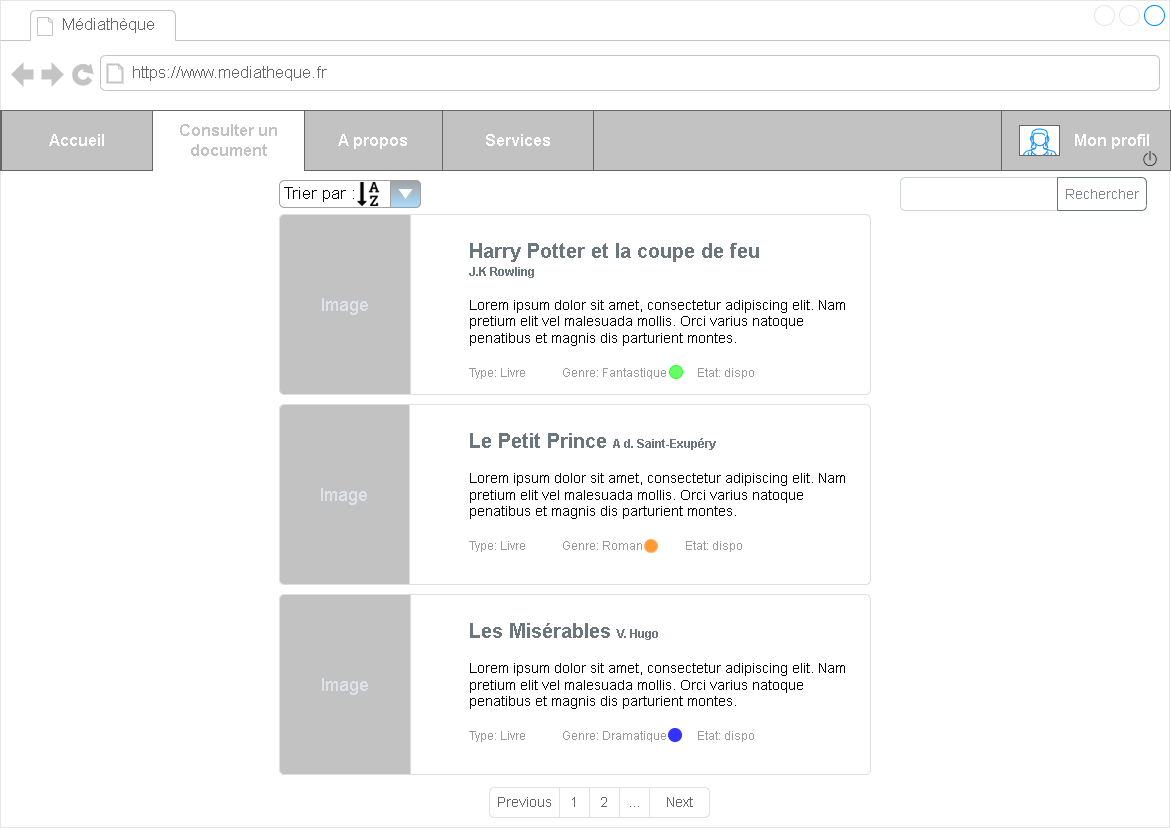

The diagram above was exported from draw.io. Its source (the exported page's mxGraphModel, read from the mxfile embedded in the PNG):
<mxGraphModel dx="2550" dy="1591" grid="1" gridSize="10" guides="1" tooltips="1" connect="1" arrows="1" fold="1" page="1" pageScale="1" pageWidth="1169" pageHeight="827" math="0" shadow="0">
  <root>
    <mxCell id="6pEGalEXN988fHv8bkiI-0" />
    <mxCell id="6pEGalEXN988fHv8bkiI-1" parent="6pEGalEXN988fHv8bkiI-0" />
    <mxCell id="jw-sKJdZKyoYY7lRWgD9-2" value="" style="ellipse;whiteSpace=wrap;html=1;aspect=fixed;shadow=0;labelBackgroundColor=default;strokeColor=#FFFF33;fillColor=#FFFF33;" parent="6pEGalEXN988fHv8bkiI-1" vertex="1">
      <mxGeometry x="-525" y="-288" width="13" height="13" as="geometry" />
    </mxCell>
    <mxCell id="6PWRT6hDFYkpvlV65UBd-0" value="" style="strokeWidth=1;shadow=0;dashed=0;align=center;html=1;shape=mxgraph.mockup.containers.browserWindow;rSize=0;strokeColor=#E6E6E6;strokeColor2=#008cff;strokeColor3=#c4c4c4;mainText=,;recursiveResize=0;" parent="6pEGalEXN988fHv8bkiI-1" vertex="1">
      <mxGeometry x="-1169" y="-827" width="1169" height="827" as="geometry" />
    </mxCell>
    <mxCell id="6PWRT6hDFYkpvlV65UBd-1" value="Médiathèque" style="strokeWidth=1;shadow=0;dashed=0;align=center;html=1;shape=mxgraph.mockup.containers.anchor;fontSize=17;fontColor=#666666;align=left;" parent="6PWRT6hDFYkpvlV65UBd-0" vertex="1">
      <mxGeometry x="60" y="12" width="150" height="26" as="geometry" />
    </mxCell>
    <mxCell id="6PWRT6hDFYkpvlV65UBd-2" value="https://www.mediatheque.fr" style="strokeWidth=1;shadow=0;dashed=0;align=center;html=1;shape=mxgraph.mockup.containers.anchor;rSize=0;fontSize=17;fontColor=#666666;align=left;" parent="6PWRT6hDFYkpvlV65UBd-0" vertex="1">
      <mxGeometry x="130" y="60" width="250" height="26" as="geometry" />
    </mxCell>
    <mxCell id="6PWRT6hDFYkpvlV65UBd-4" value="" style="rounded=0;whiteSpace=wrap;html=1;strokeColor=#A1A1A1;" parent="6PWRT6hDFYkpvlV65UBd-0" vertex="1">
      <mxGeometry y="110" width="1160" height="60" as="geometry" />
    </mxCell>
    <mxCell id="v8ZEa6mfONF1BPQ4MSxp-20" value="" style="html=1;shadow=0;dashed=0;shape=mxgraph.bootstrap.rrect;rSize=5;strokeColor=#CED4DA;html=1;whiteSpace=wrap;fillColor=#FFFFFF;fontColor=#7D868C;align=left;spacingLeft=0;spacing=15;fontSize=14;" parent="6PWRT6hDFYkpvlV65UBd-0" vertex="1">
      <mxGeometry x="900" y="177" width="227" height="33" as="geometry" />
    </mxCell>
    <mxCell id="v8ZEa6mfONF1BPQ4MSxp-21" value="Rechercher" style="html=1;shadow=0;dashed=0;shape=mxgraph.bootstrap.rightButton;strokeColor=#6C757D;gradientColor=inherit;fontColor=inherit;fillColor=inherit;rSize=5;perimeter=none;whiteSpace=wrap;resizeHeight=1;fontSize=14;" parent="v8ZEa6mfONF1BPQ4MSxp-20" vertex="1">
      <mxGeometry x="1" width="89" height="33" relative="1" as="geometry">
        <mxPoint x="-70" as="offset" />
      </mxGeometry>
    </mxCell>
    <mxCell id="v8ZEa6mfONF1BPQ4MSxp-18" value="&lt;b style=&quot;color: rgb(108 , 118 , 125)&quot;&gt;&lt;font style=&quot;font-size: 20px&quot;&gt;Les Misérables&amp;nbsp;&lt;/font&gt;&lt;font style=&quot;font-size: 12px&quot;&gt;V. Hugo&lt;/font&gt;&lt;br&gt;&lt;br style=&quot;font-size: 10px&quot;&gt;&lt;/b&gt;&lt;span style=&quot;font-family: &amp;#34;open sans&amp;#34; , &amp;#34;arial&amp;#34; , sans-serif ; text-align: justify ; background-color: rgb(255 , 255 , 255)&quot;&gt;Lorem ipsum dolor sit amet, consectetur adipiscing elit. Nam pretium elit vel malesuada mollis. Orci varius natoque penatibus et magnis dis parturient montes.&amp;nbsp;&lt;/span&gt;&lt;br&gt;&lt;br&gt;&lt;font color=&quot;#999999&quot;&gt;&lt;span style=&quot;font-size: 12px&quot;&gt;Type: Livre&amp;nbsp; &amp;nbsp; &amp;nbsp; &amp;nbsp; &amp;nbsp; &amp;nbsp; Genre: Dramatique&amp;nbsp; &amp;nbsp; &amp;nbsp; &amp;nbsp; &amp;nbsp; Etat: dispo&lt;/span&gt;&lt;/font&gt;" style="html=1;shadow=0;dashed=0;shape=mxgraph.bootstrap.rrect;rSize=5;strokeColor=#DFDFDF;html=1;whiteSpace=wrap;fillColor=#ffffff;fontColor=#000000;verticalAlign=top;align=left;spacing=20;fontSize=14;spacingLeft=170;" parent="6PWRT6hDFYkpvlV65UBd-0" vertex="1">
      <mxGeometry x="279" y="594" width="591" height="180" as="geometry" />
    </mxCell>
    <mxCell id="v8ZEa6mfONF1BPQ4MSxp-19" value="Image" style="html=1;shadow=0;dashed=0;shape=mxgraph.bootstrap.leftButton;rSize=5;perimeter=none;whiteSpace=wrap;fillColor=#C2C2C2;strokeColor=#DFDFDF;fontColor=#DEE2E6;resizeWidth=1;fontSize=18;" parent="v8ZEa6mfONF1BPQ4MSxp-18" vertex="1">
      <mxGeometry width="131.15" height="180" relative="1" as="geometry" />
    </mxCell>
    <mxCell id="jw-sKJdZKyoYY7lRWgD9-3" value="" style="ellipse;whiteSpace=wrap;html=1;aspect=fixed;shadow=0;labelBackgroundColor=default;strokeColor=#3333FF;fillColor=#3333FF;" parent="v8ZEa6mfONF1BPQ4MSxp-18" vertex="1">
      <mxGeometry x="389" y="134" width="13" height="13" as="geometry" />
    </mxCell>
    <mxCell id="v8ZEa6mfONF1BPQ4MSxp-16" value="&lt;b style=&quot;color: rgb(108 , 118 , 125)&quot;&gt;&lt;font style=&quot;font-size: 20px&quot;&gt;Le Petit Prince &lt;/font&gt;&lt;font style=&quot;font-size: 12px&quot;&gt;A d. Saint-Exupéry&lt;/font&gt;&lt;br&gt;&lt;br style=&quot;font-size: 10px&quot;&gt;&lt;/b&gt;&lt;span style=&quot;font-family: &amp;#34;open sans&amp;#34; , &amp;#34;arial&amp;#34; , sans-serif ; text-align: justify ; background-color: rgb(255 , 255 , 255)&quot;&gt;Lorem ipsum dolor sit amet, consectetur adipiscing elit. Nam pretium elit vel malesuada mollis. Orci varius natoque penatibus et magnis dis parturient montes.&amp;nbsp;&lt;/span&gt;&lt;br&gt;&lt;br&gt;&lt;font color=&quot;#999999&quot;&gt;&lt;span style=&quot;font-size: 12px&quot;&gt;Type: Livre&amp;nbsp; &amp;nbsp; &amp;nbsp; &amp;nbsp; &amp;nbsp; &amp;nbsp; Genre: Roman&amp;nbsp; &amp;nbsp; &amp;nbsp; &amp;nbsp; &amp;nbsp; &amp;nbsp; &amp;nbsp; Etat: dispo&lt;/span&gt;&lt;/font&gt;" style="html=1;shadow=0;dashed=0;shape=mxgraph.bootstrap.rrect;rSize=5;strokeColor=#DFDFDF;html=1;whiteSpace=wrap;fillColor=#ffffff;fontColor=#000000;verticalAlign=top;align=left;spacing=20;fontSize=14;spacingLeft=170;" parent="6PWRT6hDFYkpvlV65UBd-0" vertex="1">
      <mxGeometry x="279" y="404" width="591" height="180" as="geometry" />
    </mxCell>
    <mxCell id="v8ZEa6mfONF1BPQ4MSxp-17" value="Image" style="html=1;shadow=0;dashed=0;shape=mxgraph.bootstrap.leftButton;rSize=5;perimeter=none;whiteSpace=wrap;fillColor=#C2C2C2;strokeColor=#DFDFDF;fontColor=#DEE2E6;resizeWidth=1;fontSize=18;" parent="v8ZEa6mfONF1BPQ4MSxp-16" vertex="1">
      <mxGeometry width="130" height="180" relative="1" as="geometry" />
    </mxCell>
    <mxCell id="NNoTAnvwdr5aqvqmSrYG-0" value="" style="ellipse;whiteSpace=wrap;html=1;aspect=fixed;shadow=0;labelBackgroundColor=default;strokeColor=#FFB366;fillColor=#FF9933;" parent="v8ZEa6mfONF1BPQ4MSxp-16" vertex="1">
      <mxGeometry x="365" y="135" width="13" height="13" as="geometry" />
    </mxCell>
    <mxCell id="v8ZEa6mfONF1BPQ4MSxp-8" value="&lt;b style=&quot;color: rgb(108 , 118 , 125)&quot;&gt;&lt;span style=&quot;font-size: 20px&quot;&gt;Harry Potter et la coupe de feu&lt;/span&gt;&lt;br&gt;&lt;font style=&quot;font-size: 12px&quot;&gt;J.K Rowling&lt;/font&gt;&lt;br&gt;&lt;br style=&quot;font-size: 10px&quot;&gt;&lt;/b&gt;&lt;span style=&quot;font-family: &amp;#34;open sans&amp;#34; , &amp;#34;arial&amp;#34; , sans-serif ; text-align: justify ; background-color: rgb(255 , 255 , 255)&quot;&gt;Lorem ipsum dolor sit amet, consectetur adipiscing elit. Nam pretium elit vel malesuada mollis. Orci varius natoque penatibus et magnis dis parturient montes.&amp;nbsp;&lt;/span&gt;&lt;br&gt;&lt;br&gt;&lt;font color=&quot;#999999&quot;&gt;&lt;span style=&quot;font-size: 12px&quot;&gt;Type: Livre&amp;nbsp; &amp;nbsp; &amp;nbsp; &amp;nbsp; &amp;nbsp; &amp;nbsp; Genre: Fantastique&amp;nbsp; &amp;nbsp; &amp;nbsp; &amp;nbsp; &amp;nbsp; Etat: dispo&lt;/span&gt;&lt;/font&gt;" style="html=1;shadow=0;dashed=0;shape=mxgraph.bootstrap.rrect;rSize=5;strokeColor=#DFDFDF;html=1;whiteSpace=wrap;fillColor=#ffffff;fontColor=#000000;verticalAlign=top;align=left;spacing=20;fontSize=14;spacingLeft=170;" parent="6PWRT6hDFYkpvlV65UBd-0" vertex="1">
      <mxGeometry x="279" y="214" width="591" height="180" as="geometry" />
    </mxCell>
    <mxCell id="v8ZEa6mfONF1BPQ4MSxp-9" value="Image" style="html=1;shadow=0;dashed=0;shape=mxgraph.bootstrap.leftButton;rSize=5;perimeter=none;whiteSpace=wrap;fillColor=#C2C2C2;strokeColor=#DFDFDF;fontColor=#DEE2E6;resizeWidth=1;fontSize=18;" parent="v8ZEa6mfONF1BPQ4MSxp-8" vertex="1">
      <mxGeometry width="131.15" height="180" relative="1" as="geometry" />
    </mxCell>
    <mxCell id="jw-sKJdZKyoYY7lRWgD9-1" value="" style="ellipse;whiteSpace=wrap;html=1;aspect=fixed;shadow=0;labelBackgroundColor=default;strokeColor=#33FF33;fillColor=#66FF66;" parent="v8ZEa6mfONF1BPQ4MSxp-8" vertex="1">
      <mxGeometry x="390" y="151" width="13" height="13" as="geometry" />
    </mxCell>
    <mxCell id="oddmXd4pqLXdKhyzwtCt-15" value="Trier par :&amp;nbsp;" style="strokeWidth=1;shadow=0;dashed=0;align=center;html=1;shape=mxgraph.mockup.forms.comboBox;align=left;fillColor2=#aaddff;mainText=;fontSize=17;spacingLeft=3;labelBackgroundColor=default;fillColor=#A1A1A1;strokeColor=#A1A1A1;" parent="6PWRT6hDFYkpvlV65UBd-0" vertex="1">
      <mxGeometry x="279" y="180" width="141" height="27" as="geometry" />
    </mxCell>
    <mxCell id="oddmXd4pqLXdKhyzwtCt-16" value="" style="shape=image;html=1;verticalAlign=top;verticalLabelPosition=bottom;labelBackgroundColor=#ffffff;imageAspect=0;aspect=fixed;image=https://cdn2.iconfinder.com/data/icons/font-awesome/1792/sort-alpha-asc-128.png;shadow=0;fontColor=default;strokeColor=#A1A1A1;fillColor=#A1A1A1;gradientColor=#000000;" parent="6PWRT6hDFYkpvlV65UBd-0" vertex="1">
      <mxGeometry x="356" y="182" width="24" height="24" as="geometry" />
    </mxCell>
    <mxCell id="oddmXd4pqLXdKhyzwtCt-5" value="" style="html=1;shadow=0;dashed=0;shape=mxgraph.bootstrap.rrect;rSize=5;strokeColor=#DEE2E6;html=1;whiteSpace=wrap;fillColor=#ffffff;fontColor=#666666;fontSize=14;" parent="6PWRT6hDFYkpvlV65UBd-0" vertex="1">
      <mxGeometry x="489" y="787" width="220" height="30" as="geometry" />
    </mxCell>
    <mxCell id="oddmXd4pqLXdKhyzwtCt-6" value="Previous" style="strokeColor=inherit;fillColor=inherit;gradientColor=inherit;fontColor=inherit;html=1;shadow=0;dashed=0;shape=mxgraph.bootstrap.leftButton;rSize=5;perimeter=none;whiteSpace=wrap;resizeHeight=1;fontSize=14;" parent="oddmXd4pqLXdKhyzwtCt-5" vertex="1">
      <mxGeometry width="70" height="30" relative="1" as="geometry" />
    </mxCell>
    <mxCell id="oddmXd4pqLXdKhyzwtCt-7" value="1" style="strokeColor=inherit;fillColor=inherit;gradientColor=inherit;fontColor=inherit;html=1;shadow=0;dashed=0;perimeter=none;whiteSpace=wrap;resizeHeight=1;fontSize=14;" parent="oddmXd4pqLXdKhyzwtCt-5" vertex="1">
      <mxGeometry width="30" height="30" relative="1" as="geometry">
        <mxPoint x="70" as="offset" />
      </mxGeometry>
    </mxCell>
    <mxCell id="oddmXd4pqLXdKhyzwtCt-8" value="2" style="strokeColor=inherit;fillColor=inherit;gradientColor=inherit;fontColor=inherit;html=1;shadow=0;dashed=0;perimeter=none;whiteSpace=wrap;resizeHeight=1;fontSize=14;" parent="oddmXd4pqLXdKhyzwtCt-5" vertex="1">
      <mxGeometry width="30" height="30" relative="1" as="geometry">
        <mxPoint x="100" as="offset" />
      </mxGeometry>
    </mxCell>
    <mxCell id="oddmXd4pqLXdKhyzwtCt-9" value="..." style="strokeColor=inherit;fillColor=inherit;gradientColor=inherit;fontColor=inherit;html=1;shadow=0;dashed=0;perimeter=none;whiteSpace=wrap;resizeHeight=1;fontSize=14;" parent="oddmXd4pqLXdKhyzwtCt-5" vertex="1">
      <mxGeometry width="30" height="30" relative="1" as="geometry">
        <mxPoint x="130" as="offset" />
      </mxGeometry>
    </mxCell>
    <mxCell id="oddmXd4pqLXdKhyzwtCt-10" value="Next" style="strokeColor=inherit;fillColor=inherit;gradientColor=inherit;fontColor=inherit;html=1;shadow=0;dashed=0;shape=mxgraph.bootstrap.rightButton;rSize=5;perimeter=none;whiteSpace=wrap;resizeHeight=1;fontSize=14;" parent="oddmXd4pqLXdKhyzwtCt-5" vertex="1">
      <mxGeometry x="1" width="60" height="30" relative="1" as="geometry">
        <mxPoint x="-60" as="offset" />
      </mxGeometry>
    </mxCell>
    <mxCell id="pBbfcT14cwRcgGWVus7V-0" value="" style="rounded=0;whiteSpace=wrap;html=1;fontSize=12;fontColor=#333333;strokeColor=#666666;fillColor=#C2C2C2;" parent="6PWRT6hDFYkpvlV65UBd-0" vertex="1">
      <mxGeometry y="110" width="1159" height="60" as="geometry" />
    </mxCell>
    <UserObject label="&amp;nbsp; &amp;nbsp; &amp;nbsp; &amp;nbsp; &amp;nbsp; &amp;nbsp; &amp;nbsp;Mon profil" link="data:page/id,lGLJw4ro3tzLa91ZYzbf" id="pBbfcT14cwRcgGWVus7V-6">
      <mxCell style="rounded=0;whiteSpace=wrap;html=1;fontSize=16;fontColor=#FFFFFF;strokeColor=#666666;fillColor=#C2C2C2;align=center;fontStyle=1" parent="6PWRT6hDFYkpvlV65UBd-0" vertex="1">
        <mxGeometry x="1001" y="110" width="169" height="60" as="geometry" />
      </mxCell>
    </UserObject>
    <mxCell id="wp-OK01ZfuuvIfivFxu2-0" value="" style="verticalLabelPosition=bottom;shadow=0;dashed=0;align=center;html=1;verticalAlign=top;strokeWidth=1;shape=mxgraph.mockup.containers.userFemale;strokeColor=#666666;strokeColor2=#008cff;fontSize=12;fontColor=#FFFFFF;fillColor=#FFFFFF;gradientColor=#FFFFFF;" parent="6PWRT6hDFYkpvlV65UBd-0" vertex="1">
      <mxGeometry x="1019" y="125" width="40" height="30" as="geometry" />
    </mxCell>
    <UserObject label="Services" link="data:page/id,1y3C5vE3ofAHqLID96lu" id="6Hn4dbaK_-GFJlBOqGNE-6">
      <mxCell style="rounded=0;whiteSpace=wrap;html=1;fontSize=16;fontColor=#FFFFFF;strokeColor=#666666;fillColor=#C2C2C2;fontStyle=1" parent="6PWRT6hDFYkpvlV65UBd-0" vertex="1">
        <mxGeometry x="442" y="110" width="151" height="60" as="geometry" />
      </mxCell>
    </UserObject>
    <UserObject label="Consulter un document" link="data:page/id,vRAD9Q63Qiz3Y1zbIMJT" id="6Hn4dbaK_-GFJlBOqGNE-7">
      <mxCell style="rounded=0;whiteSpace=wrap;html=1;fontSize=16;strokeColor=#666666;fillColor=#FFFFFF;fontColor=#C2C2C2;fontStyle=1" parent="6PWRT6hDFYkpvlV65UBd-0" vertex="1">
        <mxGeometry x="152" y="110" width="152" height="60" as="geometry" />
      </mxCell>
    </UserObject>
    <mxCell id="6Hn4dbaK_-GFJlBOqGNE-12" value="" style="rounded=0;whiteSpace=wrap;html=1;shadow=0;labelBackgroundColor=none;fontSize=29;strokeColor=#FFFFFF;fillColor=#FFFFFF;" parent="6PWRT6hDFYkpvlV65UBd-0" vertex="1">
      <mxGeometry x="152" y="168.5" width="155" height="1.5" as="geometry" />
    </mxCell>
    <UserObject label="Accueil" link="data:page/id,yl5hMWLeE0mNzgKsfhri" id="6Hn4dbaK_-GFJlBOqGNE-11">
      <mxCell style="rounded=0;whiteSpace=wrap;html=1;fontSize=16;fontColor=#FFFFFF;strokeColor=#666666;fillColor=#C2C2C2;fontStyle=1" parent="6PWRT6hDFYkpvlV65UBd-0" vertex="1">
        <mxGeometry x="1" y="110" width="151" height="60" as="geometry" />
      </mxCell>
    </UserObject>
    <mxCell id="i4k-yJCXX20UQQmHrJsQ-0" value="" style="shape=image;html=1;verticalAlign=top;verticalLabelPosition=bottom;labelBackgroundColor=#ffffff;imageAspect=0;aspect=fixed;image=https://cdn4.iconfinder.com/data/icons/ui-office/512/User_Interface-40-128.png;shadow=0;fontSize=31;fontColor=#C2C2C2;strokeColor=#FFFFFF;fillColor=#666666;gradientColor=#000000;fontStyle=1;strokeWidth=2;" parent="6PWRT6hDFYkpvlV65UBd-0" vertex="1">
      <mxGeometry x="1140" y="148.5" width="20" height="20" as="geometry" />
    </mxCell>
    <UserObject label="A propos" link="data:page/id,FaWUZfU0TmcHPQL3xSgL" id="6Hn4dbaK_-GFJlBOqGNE-10">
      <mxCell style="rounded=0;whiteSpace=wrap;html=1;fontSize=16;strokeColor=#666666;fillColor=#C2C2C2;fontColor=#FFFFFF;fontStyle=1" parent="6PWRT6hDFYkpvlV65UBd-0" vertex="1">
        <mxGeometry x="304" y="110" width="138" height="60" as="geometry" />
      </mxCell>
    </UserObject>
  </root>
</mxGraphModel>